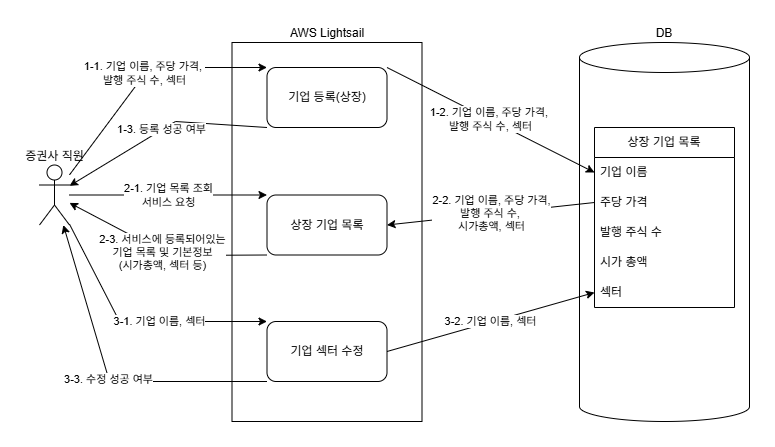

The diagram above was exported from draw.io. Its source (the exported page's mxGraphModel, read from the mxfile embedded in the PNG):
<mxGraphModel dx="946" dy="597" grid="1" gridSize="10" guides="1" tooltips="1" connect="1" arrows="1" fold="1" page="1" pageScale="1" pageWidth="1169" pageHeight="827" math="0" shadow="0">
  <root>
    <mxCell id="0" />
    <mxCell id="1" parent="0" />
    <mxCell id="SINaomOChL001Js8CW7N-1" value="증권사 직원" style="shape=umlActor;verticalLabelPosition=top;verticalAlign=bottom;html=1;outlineConnect=0;labelPosition=center;align=center;" parent="1" vertex="1">
      <mxGeometry x="230" y="383.5" width="30" height="60" as="geometry" />
    </mxCell>
    <mxCell id="SINaomOChL001Js8CW7N-2" value="AWS Lightsail" style="whiteSpace=wrap;html=1;labelPosition=center;verticalLabelPosition=top;align=center;verticalAlign=bottom;" parent="1" vertex="1">
      <mxGeometry x="422.5" y="261" width="190" height="379" as="geometry" />
    </mxCell>
    <mxCell id="SINaomOChL001Js8CW7N-3" value="기업 등록(상장)" style="rounded=1;whiteSpace=wrap;html=1;" parent="1" vertex="1">
      <mxGeometry x="457.5" y="286" width="120" height="60" as="geometry" />
    </mxCell>
    <mxCell id="SINaomOChL001Js8CW7N-4" value="기업 섹터 수정" style="rounded=1;whiteSpace=wrap;html=1;" parent="1" vertex="1">
      <mxGeometry x="457.5" y="540" width="120" height="60" as="geometry" />
    </mxCell>
    <mxCell id="SINaomOChL001Js8CW7N-5" value="DB" style="shape=cylinder3;whiteSpace=wrap;html=1;boundedLbl=1;backgroundOutline=1;size=15;labelPosition=center;verticalLabelPosition=top;align=center;verticalAlign=bottom;labelBackgroundColor=default;" parent="1" vertex="1">
      <mxGeometry x="770" y="261" width="170" height="379" as="geometry" />
    </mxCell>
    <mxCell id="SINaomOChL001Js8CW7N-23" value="상장 기업 목록" style="swimlane;fontStyle=0;childLayout=stackLayout;horizontal=1;startSize=30;horizontalStack=0;resizeParent=1;resizeParentMax=0;resizeLast=0;collapsible=1;marginBottom=0;whiteSpace=wrap;html=1;" parent="1" vertex="1">
      <mxGeometry x="785" y="346" width="140" height="180" as="geometry">
        <mxRectangle x="1580" y="160" width="110" height="30" as="alternateBounds" />
      </mxGeometry>
    </mxCell>
    <mxCell id="SINaomOChL001Js8CW7N-24" value="기업 이름" style="text;strokeColor=none;fillColor=none;align=left;verticalAlign=middle;spacingLeft=4;spacingRight=4;overflow=hidden;points=[[0,0.5],[1,0.5]];portConstraint=eastwest;rotatable=0;whiteSpace=wrap;html=1;" parent="SINaomOChL001Js8CW7N-23" vertex="1">
      <mxGeometry y="30" width="140" height="30" as="geometry" />
    </mxCell>
    <mxCell id="SINaomOChL001Js8CW7N-25" value="주당 가격" style="text;strokeColor=none;fillColor=none;align=left;verticalAlign=middle;spacingLeft=4;spacingRight=4;overflow=hidden;points=[[0,0.5],[1,0.5]];portConstraint=eastwest;rotatable=0;whiteSpace=wrap;html=1;" parent="SINaomOChL001Js8CW7N-23" vertex="1">
      <mxGeometry y="60" width="140" height="30" as="geometry" />
    </mxCell>
    <mxCell id="SINaomOChL001Js8CW7N-26" value="발행 주식 수" style="text;strokeColor=none;fillColor=none;align=left;verticalAlign=middle;spacingLeft=4;spacingRight=4;overflow=hidden;points=[[0,0.5],[1,0.5]];portConstraint=eastwest;rotatable=0;whiteSpace=wrap;html=1;" parent="SINaomOChL001Js8CW7N-23" vertex="1">
      <mxGeometry y="90" width="140" height="30" as="geometry" />
    </mxCell>
    <mxCell id="SINaomOChL001Js8CW7N-27" value="시가 총액" style="text;strokeColor=none;fillColor=none;align=left;verticalAlign=middle;spacingLeft=4;spacingRight=4;overflow=hidden;points=[[0,0.5],[1,0.5]];portConstraint=eastwest;rotatable=0;whiteSpace=wrap;html=1;" parent="SINaomOChL001Js8CW7N-23" vertex="1">
      <mxGeometry y="120" width="140" height="30" as="geometry" />
    </mxCell>
    <mxCell id="SINaomOChL001Js8CW7N-28" value="섹터" style="text;strokeColor=none;fillColor=none;align=left;verticalAlign=middle;spacingLeft=4;spacingRight=4;overflow=hidden;points=[[0,0.5],[1,0.5]];portConstraint=eastwest;rotatable=0;whiteSpace=wrap;html=1;" parent="SINaomOChL001Js8CW7N-23" vertex="1">
      <mxGeometry y="150" width="140" height="30" as="geometry" />
    </mxCell>
    <mxCell id="SINaomOChL001Js8CW7N-29" value="1-1. 기업 이름, 주당 가격,&amp;nbsp;&lt;div&gt;발행 주식 수, 섹터&lt;/div&gt;" style="endArrow=classic;html=1;rounded=0;entryX=0;entryY=0;entryDx=0;entryDy=0;" parent="1" source="SINaomOChL001Js8CW7N-1" target="SINaomOChL001Js8CW7N-3" edge="1">
      <mxGeometry width="50" height="50" relative="1" as="geometry">
        <mxPoint x="296" y="390" as="sourcePoint" />
        <mxPoint x="346" y="340" as="targetPoint" />
        <Array as="points">
          <mxPoint x="340" y="286" />
        </Array>
      </mxGeometry>
    </mxCell>
    <mxCell id="SINaomOChL001Js8CW7N-30" value="&lt;span style=&quot;color: rgb(0, 0, 0); font-family: Helvetica; font-size: 11px; font-style: normal; font-variant-ligatures: normal; font-variant-caps: normal; font-weight: 400; letter-spacing: normal; orphans: 2; text-align: center; text-indent: 0px; text-transform: none; widows: 2; word-spacing: 0px; -webkit-text-stroke-width: 0px; white-space: nowrap; background-color: rgb(255, 255, 255); text-decoration-thickness: initial; text-decoration-style: initial; text-decoration-color: initial; float: none; display: inline !important;&quot;&gt;1-2. 기업 이름, 주당 가격,&amp;nbsp;&lt;/span&gt;&lt;div style=&quot;forced-color-adjust: none; color: rgb(0, 0, 0); font-family: Helvetica; font-size: 11px; font-style: normal; font-variant-ligatures: normal; font-variant-caps: normal; font-weight: 400; letter-spacing: normal; orphans: 2; text-align: center; text-indent: 0px; text-transform: none; widows: 2; word-spacing: 0px; -webkit-text-stroke-width: 0px; white-space: nowrap; text-decoration-thickness: initial; text-decoration-style: initial; text-decoration-color: initial;&quot;&gt;발행 주식 수, 섹터&lt;/div&gt;" style="endArrow=classic;html=1;rounded=0;exitX=1;exitY=0;exitDx=0;exitDy=0;entryX=0;entryY=0.5;entryDx=0;entryDy=0;" parent="1" source="SINaomOChL001Js8CW7N-3" target="SINaomOChL001Js8CW7N-24" edge="1">
      <mxGeometry width="50" height="50" relative="1" as="geometry">
        <mxPoint x="666" y="420" as="sourcePoint" />
        <mxPoint x="716" y="370" as="targetPoint" />
      </mxGeometry>
    </mxCell>
    <mxCell id="SINaomOChL001Js8CW7N-31" value="3-1. 기업 이름, 섹터" style="endArrow=classic;html=1;rounded=0;entryX=0;entryY=0;entryDx=0;entryDy=0;" parent="1" source="SINaomOChL001Js8CW7N-1" target="SINaomOChL001Js8CW7N-4" edge="1">
      <mxGeometry x="0.1631" width="50" height="50" relative="1" as="geometry">
        <mxPoint x="306" y="560" as="sourcePoint" />
        <mxPoint x="356" y="510" as="targetPoint" />
        <Array as="points">
          <mxPoint x="310" y="540" />
        </Array>
        <mxPoint as="offset" />
      </mxGeometry>
    </mxCell>
    <mxCell id="SINaomOChL001Js8CW7N-32" value="3-2. 기업 이름, 섹터" style="endArrow=classic;html=1;rounded=0;exitX=1;exitY=0.5;exitDx=0;exitDy=0;entryX=0;entryY=0.5;entryDx=0;entryDy=0;" parent="1" source="SINaomOChL001Js8CW7N-4" target="SINaomOChL001Js8CW7N-28" edge="1">
      <mxGeometry width="50" height="50" relative="1" as="geometry">
        <mxPoint x="656" y="520" as="sourcePoint" />
        <mxPoint x="706" y="470" as="targetPoint" />
      </mxGeometry>
    </mxCell>
    <mxCell id="SINaomOChL001Js8CW7N-34" value="1-3. 등록 성공 여부" style="endArrow=classic;html=1;rounded=0;exitX=0;exitY=1;exitDx=0;exitDy=0;" parent="1" source="SINaomOChL001Js8CW7N-3" target="SINaomOChL001Js8CW7N-1" edge="1">
      <mxGeometry width="50" height="50" relative="1" as="geometry">
        <mxPoint x="346" y="430" as="sourcePoint" />
        <mxPoint x="396" y="380" as="targetPoint" />
        <Array as="points">
          <mxPoint x="366" y="340" />
        </Array>
      </mxGeometry>
    </mxCell>
    <mxCell id="SINaomOChL001Js8CW7N-36" value="상장 기업 목록" style="rounded=1;whiteSpace=wrap;html=1;" parent="1" vertex="1">
      <mxGeometry x="457.5" y="413.5" width="120" height="60" as="geometry" />
    </mxCell>
    <mxCell id="SINaomOChL001Js8CW7N-37" value="2-2. 기업 이름, 주당 가격,&lt;div&gt;발행 주식 수,&amp;nbsp;&lt;div&gt;시가총액, 섹터&lt;/div&gt;&lt;/div&gt;" style="endArrow=classic;html=1;rounded=0;exitX=0;exitY=0.5;exitDx=0;exitDy=0;entryX=1;entryY=0.5;entryDx=0;entryDy=0;" parent="1" source="SINaomOChL001Js8CW7N-25" target="SINaomOChL001Js8CW7N-36" edge="1">
      <mxGeometry width="50" height="50" relative="1" as="geometry">
        <mxPoint x="636" y="630" as="sourcePoint" />
        <mxPoint x="686" y="580" as="targetPoint" />
      </mxGeometry>
    </mxCell>
    <mxCell id="SINaomOChL001Js8CW7N-38" value="2-3. 서비스에 등록되어있는&lt;div&gt;기업 목록 및 기본정보&lt;/div&gt;&lt;div&gt;(시가총액, 섹터 등)&lt;/div&gt;" style="endArrow=classic;html=1;rounded=0;exitX=0;exitY=1;exitDx=0;exitDy=0;" parent="1" source="SINaomOChL001Js8CW7N-36" target="SINaomOChL001Js8CW7N-1" edge="1">
      <mxGeometry width="50" height="50" relative="1" as="geometry">
        <mxPoint x="226" y="560" as="sourcePoint" />
        <mxPoint x="276" y="510" as="targetPoint" />
        <Array as="points">
          <mxPoint x="360" y="474" />
        </Array>
      </mxGeometry>
    </mxCell>
    <mxCell id="SINaomOChL001Js8CW7N-39" value="2-1. 기업 목록 조회&lt;div&gt;서비스 요청&lt;/div&gt;" style="endArrow=classic;html=1;rounded=0;entryX=0;entryY=0;entryDx=0;entryDy=0;" parent="1" source="SINaomOChL001Js8CW7N-1" target="SINaomOChL001Js8CW7N-36" edge="1">
      <mxGeometry width="50" height="50" relative="1" as="geometry">
        <mxPoint x="107" y="409" as="sourcePoint" />
        <mxPoint x="309" y="367" as="targetPoint" />
        <Array as="points" />
      </mxGeometry>
    </mxCell>
    <mxCell id="fcsPy-0Mo7cU2LGtNlfZ-1" value="3-3. 수정 성공 여부" style="endArrow=classic;html=1;rounded=0;exitX=0;exitY=1;exitDx=0;exitDy=0;" edge="1" parent="1" source="SINaomOChL001Js8CW7N-4" target="SINaomOChL001Js8CW7N-1">
      <mxGeometry x="-0.0033" width="50" height="50" relative="1" as="geometry">
        <mxPoint x="398" y="596" as="sourcePoint" />
        <mxPoint x="200" y="654" as="targetPoint" />
        <Array as="points">
          <mxPoint x="300" y="600" />
        </Array>
        <mxPoint as="offset" />
      </mxGeometry>
    </mxCell>
  </root>
</mxGraphModel>